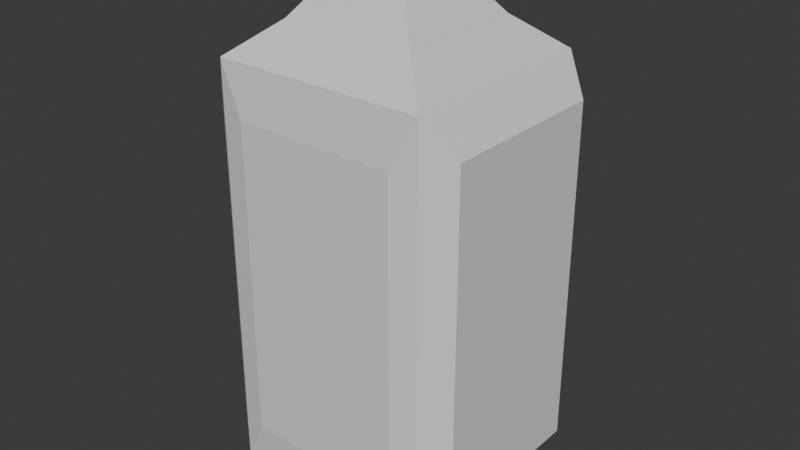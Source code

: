 # Source: Fragrence2.blend  (saved by Blender 5.0.119; exported with 4.5.12 LTS)
import bpy
from mathutils import Matrix  # noqa: F401  (used for matrix-valued properties, if any)

bpy.ops.wm.read_factory_settings(use_empty=True)
scene = bpy.context.scene
scene.name = 'Scene'

# ---- collections
col_collection = bpy.data.collections.new('Collection'); scene.collection.children.link(col_collection)

# ---- materials (node trees are filled in below, after node groups)
mat_material = bpy.data.materials.new('Material')
mat_material.alpha_threshold = 0.0
mat_material.use_backface_culling_lightprobe_volume = False
mat_material.roughness = 0.5
mat_material.line_color = (0.0, 0.0, 0.0, 1.0)

# ---- material node trees
mat_material.use_nodes = True; mat_material.node_tree.nodes.clear()
_N = mat_material.node_tree.nodes; _L = mat_material.node_tree.links
n0 = _N.new('ShaderNodeOutputMaterial'); n0.name = 'Material Output'; n0.location = (200, 100)
n1 = _N.new('ShaderNodeBsdfPrincipled'); n1.name = 'Principled BSDF'; n1.location = (-200, 100)
_L.new(n1.outputs[0], n0.inputs[0])
n0.is_active_output = True

# ---- world
world_world = bpy.data.worlds.new('World'); scene.world = world_world
world_world.use_nodes = True; world_world.node_tree.nodes.clear()
_N = world_world.node_tree.nodes; _L = world_world.node_tree.links
n0 = _N.new('ShaderNodeOutputWorld'); n0.name = 'World Output'; n0.location = (200, 100)
n1 = _N.new('ShaderNodeBackground'); n1.name = 'Background'; n1.location = (-200, 100)
n1.inputs[0].default_value = (0.05088, 0.05088, 0.05088, 1.0)
_L.new(n1.outputs[0], n0.inputs[0])
n0.is_active_output = True
world_world.color = (0.05088, 0.05088, 0.05088)
world_world.sun_shadow_jitter_overblur = 0.0

# ---- meshes
me_cube = bpy.data.meshes.new('Cube')
me_cube.from_pydata([(0.04007, 0.039, 0.04337), (0.04007, 0.039, -0.1141), (0.04007, -0.03903, 0.04337), (0.04007, -0.03903, -0.1141), (-0.04024, 0.039, 0.04337), (-0.04024, 0.039, -0.1141), (-0.04024, -0.03903, 0.04337), (-0.04024, -0.03903, -0.1141), (0.02499, -0.02438, 0.05548), (-0.02516, -0.02438, 0.05548), (0.02499, 0.02434, 0.05548), (-0.02516, 0.02434, 0.05548), (0.01473, -0.01442, 0.06887), (-0.01491, -0.01442, 0.06887), (0.01473, 0.01438, 0.06887), (-0.01491, 0.01438, 0.06887), (0.004998, -0.004958, 0.06887), (-0.005173, -0.004958, 0.06887), (0.004998, 0.004924, 0.06887), (-0.005173, 0.004924, 0.06887), (0.004998, -0.004958, 0.0736), (-0.005173, -0.004958, 0.0736), (0.004998, 0.004924, 0.0736), (-0.005173, 0.004924, 0.0736), (0.00702, -0.006922, 0.07454), (-0.007195, -0.006922, 0.07454), (0.00702, 0.006887, 0.07454), (-0.007195, 0.006887, 0.07454), (0.00702, -0.006922, 0.07893), (-0.007195, -0.006922, 0.07893), (0.00702, 0.006887, 0.07893), (-0.007195, 0.006887, 0.07893), (0.004908, -0.004871, 0.08017), (-0.005083, -0.004871, 0.08017), (0.004908, 0.004836, 0.08017), (-0.005083, 0.004836, 0.08017), (-0.03064, -0.04104, -0.09531), (-0.03064, -0.04104, 0.02454), (0.03047, -0.04104, 0.02454), (0.03047, -0.04104, -0.09531), (-0.04849, 0.03228, -0.1006), (-0.04849, -0.03231, -0.1006), (-0.04849, -0.03231, 0.0298), (-0.04849, 0.03228, 0.0298), (0.04996, 0.03233, 0.02991), (0.04996, 0.03233, -0.1007), (0.04996, -0.03236, 0.02991), (0.04996, -0.03236, -0.1007), (0.03314, 0.04152, -0.1006), (-0.03332, 0.04152, -0.1006), (0.03314, 0.04152, 0.02979), (-0.03332, 0.04152, 0.02979), (-0.03074, 0.02976, -0.1167), (-0.03074, -0.0298, -0.1167), (0.03057, 0.02976, -0.1167), (0.03057, -0.0298, -0.1167)], [], [(4, 6, 9, 11), (6, 7, 36, 37), (7, 6, 42, 41), (5, 1, 54, 52), (2, 3, 47, 46), (0, 1, 48, 50), (8, 10, 14, 12), (2, 0, 10, 8), (0, 4, 11, 10), (6, 2, 8, 9), (15, 13, 17, 19), (11, 9, 13, 15), (9, 8, 12, 13), (10, 11, 15, 14), (17, 16, 20, 21), (13, 12, 16, 17), (14, 15, 19, 18), (12, 14, 18, 16), (21, 20, 24, 25), (18, 19, 23, 22), (16, 18, 22, 20), (19, 17, 21, 23), (26, 27, 31, 30), (22, 23, 27, 26), (20, 22, 26, 24), (23, 21, 25, 27), (31, 29, 33, 35), (24, 26, 30, 28), (27, 25, 29, 31), (25, 24, 28, 29), (34, 35, 33, 32), (29, 28, 32, 33), (30, 31, 35, 34), (28, 30, 34, 32), (39, 38, 37, 36), (7, 3, 39, 36), (2, 6, 37, 38), (3, 2, 38, 39), (41, 42, 43, 40), (5, 7, 41, 40), (6, 4, 43, 42), (4, 5, 40, 43), (45, 44, 46, 47), (1, 0, 44, 45), (3, 1, 45, 47), (0, 2, 46, 44), (49, 51, 50, 48), (5, 4, 51, 49), (1, 5, 49, 48), (4, 0, 50, 51), (52, 54, 55, 53), (3, 7, 53, 55), (7, 5, 52, 53), (1, 3, 55, 54)])
_uv = me_cube.uv_layers.new(name='UVMap')
_uv.uv.foreach_set('vector', [0.625, 0.25, 0.625, 0.0, 0.625, 0.0, 0.625, 0.25, 0.625, 0.0, 0.375, 0.0, 0.375, 0.0, 0.625, 0.0, 0.375, 0.0, 0.625, 0.0, 0.625, 0.0, 0.375, 0.0, 0.125, 0.5, 0.375, 0.5, 0.375, 0.5, 0.125, 0.5, 0.625, 0.75, 0.375, 0.75, 0.375, 0.75, 0.625, 0.75, 0.625, 0.5, 0.375, 0.5, 0.375, 0.5, 0.625, 0.5, 0.625, 0.75, 0.625, 0.5, 0.625, 0.5, 0.625, 0.75, 0.625, 0.75, 0.625, 0.5, 0.625, 0.5, 0.625, 0.75, 0.625, 0.5, 0.625, 0.25, 0.625, 0.25, 0.625, 0.5, 0.625, 1.0, 0.625, 0.75, 0.625, 0.75, 0.625, 1.0, 0.625, 0.25, 0.625, 0.0, 0.625, 0.0, 0.625, 0.25, 0.625, 0.25, 0.625, 0.0, 0.625, 0.0, 0.625, 0.25, 0.625, 1.0, 0.625, 0.75, 0.625, 0.75, 0.625, 1.0, 0.625, 0.5, 0.625, 0.25, 0.625, 0.25, 0.625, 0.5, 0.625, 1.0, 0.625, 0.75, 0.625, 0.75, 0.625, 1.0, 0.625, 1.0, 0.625, 0.75, 0.625, 0.75, 0.625, 1.0, 0.625, 0.5, 0.625, 0.25, 0.625, 0.25, 0.625, 0.5, 0.625, 0.75, 0.625, 0.5, 0.625, 0.5, 0.625, 0.75, 0.625, 1.0, 0.625, 0.75, 0.625, 0.75, 0.625, 1.0, 0.625, 0.5, 0.625, 0.25, 0.625, 0.25, 0.625, 0.5, 0.625, 0.75, 0.625, 0.5, 0.625, 0.5, 0.625, 0.75, 0.625, 0.25, 0.625, 0.0, 0.625, 0.0, 0.625, 0.25, 0.625, 0.5, 0.625, 0.25, 0.625, 0.25, 0.625, 0.5, 0.625, 0.5, 0.625, 0.25, 0.625, 0.25, 0.625, 0.5, 0.625, 0.75, 0.625, 0.5, 0.625, 0.5, 0.625, 0.75, 0.625, 0.25, 0.625, 0.0, 0.625, 0.0, 0.625, 0.25, 0.625, 0.25, 0.625, 0.0, 0.625, 0.0, 0.625, 0.25, 0.625, 0.75, 0.625, 0.5, 0.625, 0.5, 0.625, 0.75, 0.625, 0.25, 0.625, 0.0, 0.625, 0.0, 0.625, 0.25, 0.625, 1.0, 0.625, 0.75, 0.625, 0.75, 0.625, 1.0, 0.625, 0.5, 0.875, 0.5, 0.875, 0.75, 0.625, 0.75, 0.625, 1.0, 0.625, 0.75, 0.625, 0.75, 0.625, 1.0, 0.625, 0.5, 0.625, 0.25, 0.625, 0.25, 0.625, 0.5, 0.625, 0.75, 0.625, 0.5, 0.625, 0.5, 0.625, 0.75, 0.375, 0.75, 0.625, 0.75, 0.625, 1.0, 0.375, 1.0, 0.125, 0.75, 0.375, 0.75, 0.375, 0.75, 0.125, 0.75, 0.625, 0.75, 0.625, 1.0, 0.625, 1.0, 0.625, 0.75, 0.375, 0.75, 0.625, 0.75, 0.625, 0.75, 0.375, 0.75, 0.375, 0.0, 0.625, 0.0, 0.625, 0.25, 0.375, 0.25, 0.125, 0.5, 0.125, 0.75, 0.125, 0.75, 0.125, 0.5, 0.625, 0.0, 0.625, 0.25, 0.625, 0.25, 0.625, 0.0, 0.625, 0.25, 0.375, 0.25, 0.375, 0.25, 0.625, 0.25, 0.375, 0.5, 0.625, 0.5, 0.625, 0.75, 0.375, 0.75, 0.375, 0.5, 0.625, 0.5, 0.625, 0.5, 0.375, 0.5, 0.375, 0.75, 0.375, 0.5, 0.375, 0.5, 0.375, 0.75, 0.625, 0.5, 0.625, 0.75, 0.625, 0.75, 0.625, 0.5, 0.375, 0.25, 0.625, 0.25, 0.625, 0.5, 0.375, 0.5, 0.375, 0.25, 0.625, 0.25, 0.625, 0.25, 0.375, 0.25, 0.375, 0.5, 0.125, 0.5, 0.125, 0.5, 0.375, 0.5, 0.625, 0.25, 0.625, 0.5, 0.625, 0.5, 0.625, 0.25, 0.125, 0.5, 0.375, 0.5, 0.375, 0.75, 0.125, 0.75, 0.375, 0.75, 0.125, 0.75, 0.125, 0.75, 0.375, 0.75, 0.125, 0.75, 0.125, 0.5, 0.125, 0.5, 0.125, 0.75, 0.375, 0.5, 0.375, 0.75, 0.375, 0.75, 0.375, 0.5])
me_cube.materials.append(mat_material)
me_cube.use_mirror_vertex_groups = False
me_cube.update()

# ---- objects
ob_cube = bpy.data.objects.new('Cube', me_cube)

# ---- transforms, parenting, visibility, modifiers, constraints
ob_cube.location = (0.0, 0.0, 0.0)
ob_cube.lock_rotations_4d = False
ob_cube.empty_display_type = 'ARROWS'
ob_cube.lineart.crease_threshold = 0.0

# ---- collection membership
col_collection.objects.link(ob_cube)

# ---- scene / render settings (as saved in the file)
scene.frame_start = 1; scene.frame_end = 250; scene.frame_set(1)
scene.render.engine = 'BLENDER_EEVEE_NEXT'
scene.render.bake_bias = 0.0
scene.render.bake_samples = 0
scene.cycles.sampling_pattern = 'TABULATED_SOBOL'
scene.eevee.use_volume_custom_range = False
bpy.context.view_layer.update()

# ---- added for rendering (the .blend has no active camera and no usable light): camera, sun
cam_auto = bpy.data.cameras.new('AutoCamera')
cam_auto.lens = 50.0
cam_auto.sensor_width = 36.0
cam_auto.clip_end = 1000.0
ob_auto_camera = bpy.data.objects.new('AutoCamera', cam_auto)
scene.collection.objects.link(ob_auto_camera)
ob_auto_camera.location = (0.218257, -0.260789, 0.155745)
ob_auto_camera.rotation_euler = (1.09748, -7.21219e-08, 0.694738)
scene.camera = ob_auto_camera
light_auto_sun = bpy.data.lights.new('AutoSun', 'SUN')
light_auto_sun.energy = 3.0
light_auto_sun.angle = 0.0523599
ob_auto_sun = bpy.data.objects.new('AutoSun', light_auto_sun)
scene.collection.objects.link(ob_auto_sun)
ob_auto_sun.rotation_euler = (0.872665, 0.174533, 0.523599)
bpy.context.view_layer.update()
